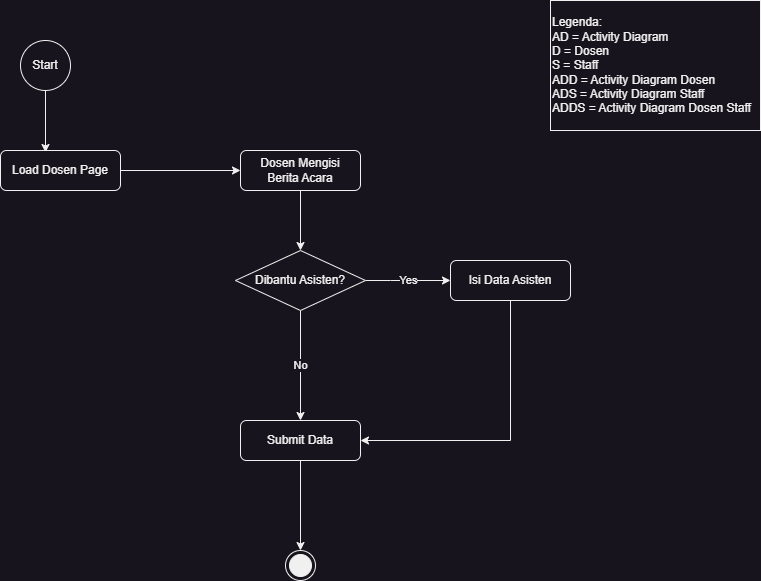

The diagram above was exported from draw.io. Its source (the exported page's mxGraphModel, read from the mxfile embedded in the PNG):
<mxGraphModel dx="1434" dy="756" grid="1" gridSize="10" guides="1" tooltips="1" connect="1" arrows="1" fold="1" page="1" pageScale="1" pageWidth="850" pageHeight="1100" math="0" shadow="0">
  <root>
    <mxCell id="0" />
    <mxCell id="1" parent="0" />
    <mxCell id="haoUiOWt-DENc6c4dTfO-5" style="edgeStyle=orthogonalEdgeStyle;rounded=0;orthogonalLoop=1;jettySize=auto;html=1;exitX=0.5;exitY=1;exitDx=0;exitDy=0;entryX=0.375;entryY=0.05;entryDx=0;entryDy=0;entryPerimeter=0;endArrow=classic;endFill=1;" parent="1" source="H8Gu8pldgkFFsI1YcnCK-1" target="to9s88C5m82Y3wgx-YMQ-1" edge="1">
      <mxGeometry relative="1" as="geometry" />
    </mxCell>
    <mxCell id="H8Gu8pldgkFFsI1YcnCK-1" value="Start" style="ellipse;whiteSpace=wrap;html=1;" parent="1" vertex="1">
      <mxGeometry x="110" y="40" width="50" height="50" as="geometry" />
    </mxCell>
    <mxCell id="haoUiOWt-DENc6c4dTfO-6" style="edgeStyle=orthogonalEdgeStyle;rounded=0;orthogonalLoop=1;jettySize=auto;html=1;exitX=1;exitY=0.5;exitDx=0;exitDy=0;entryX=0;entryY=0.5;entryDx=0;entryDy=0;endArrow=classic;endFill=1;" parent="1" source="to9s88C5m82Y3wgx-YMQ-1" target="to9s88C5m82Y3wgx-YMQ-2" edge="1">
      <mxGeometry relative="1" as="geometry" />
    </mxCell>
    <mxCell id="to9s88C5m82Y3wgx-YMQ-1" value="Load Dosen Page" style="rounded=1;whiteSpace=wrap;html=1;fontSize=12;glass=0;strokeWidth=1;shadow=0;" parent="1" vertex="1">
      <mxGeometry x="90" y="150" width="120" height="40" as="geometry" />
    </mxCell>
    <mxCell id="haoUiOWt-DENc6c4dTfO-7" style="edgeStyle=orthogonalEdgeStyle;rounded=0;orthogonalLoop=1;jettySize=auto;html=1;exitX=0.5;exitY=1;exitDx=0;exitDy=0;entryX=0.5;entryY=0;entryDx=0;entryDy=0;endArrow=classic;endFill=1;" parent="1" source="to9s88C5m82Y3wgx-YMQ-2" target="to9s88C5m82Y3wgx-YMQ-3" edge="1">
      <mxGeometry relative="1" as="geometry" />
    </mxCell>
    <mxCell id="to9s88C5m82Y3wgx-YMQ-2" value="Dosen Mengisi&lt;br&gt;Berita Acara" style="rounded=1;whiteSpace=wrap;html=1;fontSize=12;glass=0;strokeWidth=1;shadow=0;" parent="1" vertex="1">
      <mxGeometry x="330" y="150" width="120" height="40" as="geometry" />
    </mxCell>
    <mxCell id="haoUiOWt-DENc6c4dTfO-8" value="Yes" style="edgeStyle=orthogonalEdgeStyle;rounded=0;orthogonalLoop=1;jettySize=auto;html=1;exitX=1;exitY=0.5;exitDx=0;exitDy=0;endArrow=classic;endFill=1;" parent="1" source="to9s88C5m82Y3wgx-YMQ-3" target="haoUiOWt-DENc6c4dTfO-2" edge="1">
      <mxGeometry relative="1" as="geometry">
        <Array as="points">
          <mxPoint x="480" y="280" />
          <mxPoint x="480" y="280" />
        </Array>
      </mxGeometry>
    </mxCell>
    <mxCell id="haoUiOWt-DENc6c4dTfO-9" value="No" style="edgeStyle=orthogonalEdgeStyle;rounded=0;orthogonalLoop=1;jettySize=auto;html=1;exitX=0.5;exitY=1;exitDx=0;exitDy=0;endArrow=classic;endFill=1;" parent="1" source="to9s88C5m82Y3wgx-YMQ-3" target="haoUiOWt-DENc6c4dTfO-3" edge="1">
      <mxGeometry relative="1" as="geometry" />
    </mxCell>
    <mxCell id="to9s88C5m82Y3wgx-YMQ-3" value="Dibantu Asisten?" style="rhombus;whiteSpace=wrap;html=1;" parent="1" vertex="1">
      <mxGeometry x="325" y="250" width="130" height="60" as="geometry" />
    </mxCell>
    <mxCell id="haoUiOWt-DENc6c4dTfO-10" style="edgeStyle=orthogonalEdgeStyle;rounded=0;orthogonalLoop=1;jettySize=auto;html=1;exitX=0.5;exitY=1;exitDx=0;exitDy=0;entryX=1;entryY=0.5;entryDx=0;entryDy=0;endArrow=classic;endFill=1;" parent="1" source="haoUiOWt-DENc6c4dTfO-2" target="haoUiOWt-DENc6c4dTfO-3" edge="1">
      <mxGeometry relative="1" as="geometry" />
    </mxCell>
    <mxCell id="haoUiOWt-DENc6c4dTfO-2" value="Isi Data Asisten" style="rounded=1;whiteSpace=wrap;html=1;fontSize=12;glass=0;strokeWidth=1;shadow=0;" parent="1" vertex="1">
      <mxGeometry x="540" y="260" width="120" height="40" as="geometry" />
    </mxCell>
    <mxCell id="haoUiOWt-DENc6c4dTfO-11" style="edgeStyle=orthogonalEdgeStyle;rounded=0;orthogonalLoop=1;jettySize=auto;html=1;exitX=0.5;exitY=1;exitDx=0;exitDy=0;entryX=0.5;entryY=0;entryDx=0;entryDy=0;endArrow=classic;endFill=1;" parent="1" source="haoUiOWt-DENc6c4dTfO-3" target="jd3SQmujKnXUu8rknpNH-1" edge="1">
      <mxGeometry relative="1" as="geometry">
        <mxPoint x="390" y="550" as="targetPoint" />
      </mxGeometry>
    </mxCell>
    <mxCell id="haoUiOWt-DENc6c4dTfO-3" value="Submit Data" style="rounded=1;whiteSpace=wrap;html=1;fontSize=12;glass=0;strokeWidth=1;shadow=0;" parent="1" vertex="1">
      <mxGeometry x="330" y="420" width="120" height="40" as="geometry" />
    </mxCell>
    <mxCell id="jd3SQmujKnXUu8rknpNH-1" value="" style="ellipse;html=1;shape=endState;fillColor=strokeColor;" parent="1" vertex="1">
      <mxGeometry x="375" y="550" width="30" height="30" as="geometry" />
    </mxCell>
    <mxCell id="E68mVFnrEp64ooz-gn6Q-1" value="Legenda:&lt;br&gt;AD = Activity Diagram&lt;br&gt;D = Dosen&lt;br&gt;S = Staff&lt;br&gt;ADD = Activity Diagram Dosen&lt;br&gt;ADS = Activity Diagram&amp;nbsp;Staff&lt;br&gt;ADDS = Activity Diagram&amp;nbsp;Dosen Staff" style="rounded=0;whiteSpace=wrap;html=1;align=left;" vertex="1" parent="1">
      <mxGeometry x="640" width="210" height="130" as="geometry" />
    </mxCell>
  </root>
</mxGraphModel>